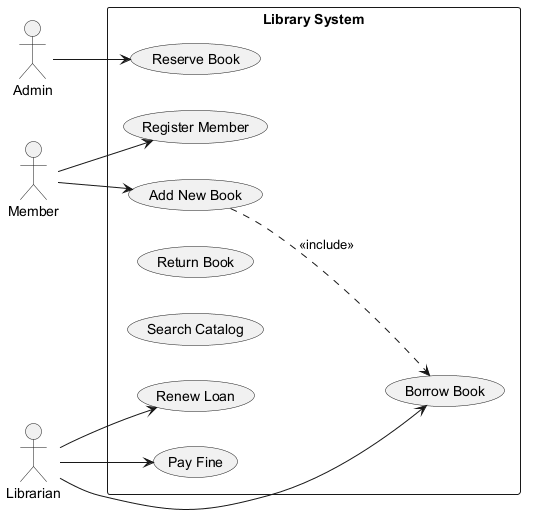

The diagram above was rendered by PlantUML. Its source (embedded in the PNG):
@startuml
skinparam monochrome true
left to right direction
actor "Admin" as Admin
actor "Member" as Member
actor "Librarian" as Librarian
rectangle "Library System" {
  usecase "Renew Loan" as UC_RenewLoan
  usecase "Add New Book" as UC_AddNewBook
  usecase "Reserve Book" as UC_ReserveBook
  usecase "Return Book" as UC_ReturnBook
  usecase "Search Catalog" as UC_SearchCatalog
  usecase "Pay Fine" as UC_PayFine
  usecase "Register Member" as UC_RegisterMember
  usecase "Borrow Book" as UC_BorrowBook
}
Admin --> UC_ReserveBook
Member --> UC_RegisterMember
Member --> UC_AddNewBook
Librarian --> UC_RenewLoan
Librarian --> UC_PayFine
Librarian --> UC_BorrowBook
UC_AddNewBook ..> UC_BorrowBook : <<include>>
@enduml